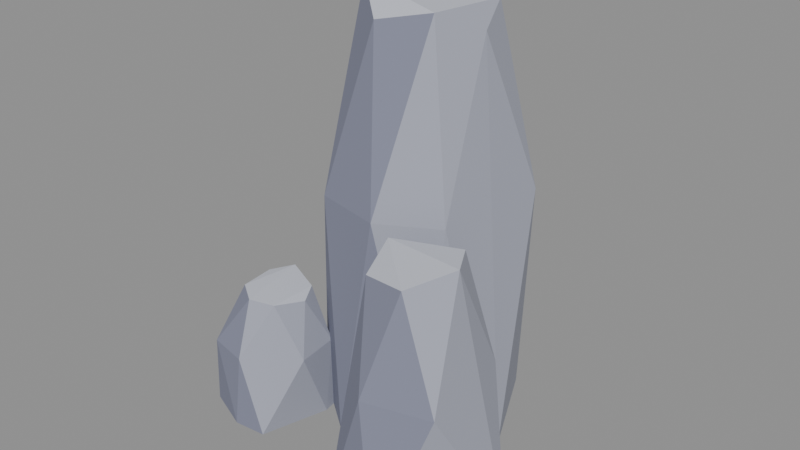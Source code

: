 # Source: stone_tallB.blend  (saved by Blender 5.2.45; exported with 4.5.12 LTS)
import bpy
from mathutils import Matrix  # noqa: F401  (used for matrix-valued properties, if any)

bpy.ops.wm.read_factory_settings(use_empty=True)
scene = bpy.context.scene
scene.name = 'Scene'

# ---- collections
col_col_lowpoly = bpy.data.collections.new('COL_LowPoly'); scene.collection.children.link(col_col_lowpoly)

# ---- images (referenced by path relative to the original .blend; pixels are not part of the script)
import os
ASSET_DIR = os.environ.get("B2B_ASSET_DIR", "")  # directory of the original .blend (textures are referenced by path, not embedded)
HERE = os.path.dirname(os.path.abspath(__file__))  # packed textures are extracted next to this script under _unpacked/

def load_image(name, relpath, width, height, colorspace="sRGB"):
    """Load a texture the original file referenced (path relative to the .blend, or extracted next to this script)."""
    p = next((c for c in (os.path.join(HERE, relpath), os.path.join(ASSET_DIR, relpath)) if relpath and os.path.exists(c)), "")
    if p:
        img = bpy.data.images.load(p, check_existing=True)
        img.name = name
    else:  # same state as the original file: an image datablock whose file is absent (Cycles renders it pink)
        img = bpy.data.images.new(name, width, height)
        img.source = "FILE"
        img.filepath = "//" + (relpath or name)
    img.colorspace_settings.name = colorspace
    return img
img_stone_tallb_basecolor = load_image('stone_tallB_BaseColor', '_unpacked/stone_tallB_BaseColor.8cf2768a.png', 112, 16, 'sRGB')
img_stone_tallb_maskmap = load_image('stone_tallB_MaskMap', '_unpacked/stone_tallB_MaskMap.37e9bd9d.png', 112, 16, 'Non-Color')

# ---- materials (node trees are filled in below, after node groups)
mat_m_stone_tallb = bpy.data.materials.new('M_stone_tallB')

# ---- material node trees
mat_m_stone_tallb.use_nodes = True; mat_m_stone_tallb.node_tree.nodes.clear()
_N = mat_m_stone_tallb.node_tree.nodes; _L = mat_m_stone_tallb.node_tree.links
n0 = _N.new('ShaderNodeBsdfPrincipled'); n0.name = 'Principled BSDF'; n0.location = (-200, 100)
n0.inputs[10].default_value = 0.005
n1 = _N.new('ShaderNodeOutputMaterial'); n1.name = 'Material Output'; n1.location = (200, 100)
n2 = _N.new('ShaderNodeTexImage'); n2.name = 'Image Texture'; n2.location = (0, 0)
n2.image = img_stone_tallb_basecolor
n2.interpolation = 'Closest'
n3 = _N.new('ShaderNodeTexImage'); n3.name = 'Image Texture.001'; n3.location = (0, 0)
n3.image = img_stone_tallb_maskmap
n3.interpolation = 'Closest'
n4 = _N.new('ShaderNodeSeparateColor'); n4.name = 'Separate Color'; n4.location = (0, 0)
n5 = _N.new('ShaderNodeMath'); n5.name = 'Math'; n5.location = (0, 0)
n5.operation = 'SUBTRACT'
n5.inputs[0].default_value = 1.0
_L.new(n0.outputs[0], n1.inputs[0])
_L.new(n2.outputs[0], n0.inputs[0])
_L.new(n3.outputs[0], n4.inputs[0])
_L.new(n4.outputs[0], n0.inputs[1])
_L.new(n3.outputs[1], n5.inputs[1])
_L.new(n5.outputs[0], n0.inputs[2])
n1.is_active_output = True

# ---- meshes
me_stone_tallb = bpy.data.meshes.new('stone_tallB')
me_stone_tallb.from_pydata([(0.2181, 0.01141, 0.0), (0.1216, 0.2143, 0.0), (-0.07034, 0.281, 0.0), (-0.1706, 0.1627, 0.0), (-0.172, -0.06037, 0.0), (-0.05244, -0.1523, 0.0), (0.135, -0.1158, 0.0), (0.1683, 0.172, 0.484), (0.06635, 0.2393, 0.484), (-0.1068, 0.2274, 0.484), (-0.2028, 0.09358, 0.484), (-0.1196, -0.1078, 0.484), (0.02407, -0.1406, 0.484), (0.1429, -0.07554, 0.484), (0.08489, 0.1499, 0.844), (-0.03535, 0.1714, 0.8337), (-0.115, 0.08576, 0.8255), (-0.1185, 0.01327, 0.8762), (-0.03335, -0.06012, 0.8288), (0.07634, -0.03099, 0.8541), (0.1198, 0.0607, 0.8105), (0.3474, -0.1508, 0.0), (0.2387, -0.06486, 0.0), (0.02254, -0.138, 0.0), (0.07775, -0.3307, 0.0), (0.2159, -0.3658, 0.0), (0.2743, -0.0944, 0.275), (0.1042, -0.07709, 0.275), (0.03016, -0.1837, 0.275), (0.1677, -0.3396, 0.275), (0.3016, -0.304, 0.275), (0.2234, -0.1246, 0.4933), (0.09023, -0.1698, 0.49), (0.1121, -0.2535, 0.4604), (0.2126, -0.2813, 0.4788), (0.263, -0.1932, 0.4981), (-0.117, -0.1253, 0.0), (-0.1302, -0.04916, 0.0), (-0.25, -0.026, 0.0), (-0.313, -0.07698, 0.0), (-0.3211, -0.2349, 0.0), (-0.2283, -0.2731, 0.0), (-0.1591, -0.2668, 0.0), (-0.1257, -0.09409, 0.154), (-0.2121, -0.03487, 0.154), (-0.285, -0.05561, 0.154), (-0.3258, -0.1556, 0.154), (-0.3028, -0.245, 0.154), (-0.2163, -0.2646, 0.154), (-0.1152, -0.1864, 0.154), (-0.1739, -0.09696, 0.2628), (-0.2408, -0.07559, 0.2781), (-0.276, -0.1146, 0.2705), (-0.2732, -0.1858, 0.2678), (-0.2278, -0.217, 0.265), (-0.1754, -0.2012, 0.2632), (-0.1551, -0.1361, 0.252)], [], [(6, 12, 5), (12, 11, 5), (11, 4, 5), (4, 3, 2), (4, 2, 1), (4, 1, 0), (4, 0, 6), (4, 6, 5), (0, 13, 6), (13, 12, 6), (13, 19, 12), (19, 18, 12), (18, 11, 12), (18, 17, 11), (17, 10, 11), (10, 4, 11), (10, 3, 4), (1, 7, 0), (7, 20, 0), (20, 13, 0), (20, 19, 13), (20, 14, 19), (14, 17, 19), (17, 18, 19), (14, 15, 17), (15, 16, 17), (16, 10, 17), (16, 9, 10), (9, 3, 10), (9, 2, 3), (2, 8, 1), (8, 7, 1), (8, 14, 7), (14, 20, 7), (8, 15, 14), (8, 9, 15), (9, 16, 15), (8, 2, 9), (25, 24, 23), (25, 23, 22), (25, 22, 21), (22, 26, 21), (26, 35, 21), (35, 30, 21), (30, 25, 21), (30, 29, 25), (29, 24, 25), (23, 27, 22), (27, 26, 22), (31, 35, 26), (27, 31, 26), (31, 32, 35), (32, 34, 35), (34, 30, 35), (34, 29, 30), (29, 33, 24), (33, 28, 24), (28, 23, 24), (34, 33, 29), (28, 27, 23), (28, 32, 27), (32, 31, 27), (33, 34, 32), (28, 33, 32), (42, 48, 41), (48, 47, 41), (47, 40, 41), (40, 39, 38), (40, 38, 37), (40, 37, 36), (40, 36, 42), (40, 42, 41), (36, 49, 42), (49, 55, 42), (55, 48, 42), (55, 54, 48), (54, 47, 48), (54, 53, 47), (53, 46, 47), (46, 40, 47), (46, 39, 40), (37, 43, 36), (43, 49, 36), (43, 56, 49), (56, 55, 49), (56, 50, 55), (50, 51, 55), (51, 54, 55), (51, 53, 54), (51, 52, 53), (52, 46, 53), (52, 45, 46), (45, 39, 46), (45, 38, 39), (38, 44, 37), (44, 43, 37), (44, 50, 43), (50, 56, 43), (44, 51, 50), (44, 45, 51), (45, 52, 51), (44, 38, 45)])
_uv = me_stone_tallb.uv_layers.new(name='UVMap')
_uv.uv.foreach_set('vector', [0.7857, 0.5, 0.7857, 0.5, 0.7857, 0.5, 0.7857, 0.5, 0.7857, 0.5, 0.7857, 0.5, 0.7857, 0.5, 0.7857, 0.5, 0.7857, 0.5, 0.6429, 0.5, 0.6429, 0.5, 0.6429, 0.5, 0.6429, 0.5, 0.6429, 0.5, 0.6429, 0.5, 0.6429, 0.5, 0.6429, 0.5, 0.6429, 0.5, 0.6429, 0.5, 0.6429, 0.5, 0.6429, 0.5, 0.6429, 0.5, 0.6429, 0.5, 0.6429, 0.5, 0.6429, 0.5, 0.6429, 0.5, 0.6429, 0.5, 0.6429, 0.5, 0.6429, 0.5, 0.6429, 0.5, 0.6429, 0.5, 0.6429, 0.5, 0.6429, 0.5, 0.7857, 0.5, 0.7857, 0.5, 0.7857, 0.5, 0.7857, 0.5, 0.7857, 0.5, 0.7857, 0.5, 0.7857, 0.5, 0.7857, 0.5, 0.7857, 0.5, 0.7857, 0.5, 0.7857, 0.5, 0.7857, 0.5, 0.7857, 0.5, 0.7857, 0.5, 0.7857, 0.5, 0.7857, 0.5, 0.7857, 0.5, 0.7857, 0.5, 0.6429, 0.5, 0.6429, 0.5, 0.6429, 0.5, 0.6429, 0.5, 0.6429, 0.5, 0.6429, 0.5, 0.6429, 0.5, 0.6429, 0.5, 0.6429, 0.5, 0.6429, 0.5, 0.6429, 0.5, 0.6429, 0.5, 0.6429, 0.5, 0.6429, 0.5, 0.6429, 0.5, 0.9286, 0.5, 0.9286, 0.5, 0.9286, 0.5, 0.9286, 0.5, 0.9286, 0.5, 0.9286, 0.5, 0.9286, 0.5, 0.9286, 0.5, 0.9286, 0.5, 0.6429, 0.5, 0.6429, 0.5, 0.6429, 0.5, 0.7857, 0.5, 0.7857, 0.5, 0.7857, 0.5, 0.6429, 0.5, 0.6429, 0.5, 0.6429, 0.5, 0.6429, 0.5, 0.6429, 0.5, 0.6429, 0.5, 0.6429, 0.5, 0.6429, 0.5, 0.6429, 0.5, 0.6429, 0.5, 0.6429, 0.5, 0.6429, 0.5, 0.6429, 0.5, 0.6429, 0.5, 0.6429, 0.5, 0.6429, 0.5, 0.6429, 0.5, 0.6429, 0.5, 0.6429, 0.5, 0.6429, 0.5, 0.6429, 0.5, 0.6429, 0.5, 0.6429, 0.5, 0.6429, 0.5, 0.6429, 0.5, 0.6429, 0.5, 0.6429, 0.5, 0.6429, 0.5, 0.6429, 0.5, 0.6429, 0.5, 0.6429, 0.5, 0.6429, 0.5, 0.6429, 0.5, 0.6429, 0.5, 0.6429, 0.5, 0.6429, 0.5, 0.6429, 0.5, 0.6429, 0.5, 0.6429, 0.5, 0.6429, 0.5, 0.6429, 0.5, 0.6429, 0.5, 0.6429, 0.5, 0.6429, 0.5, 0.6429, 0.5, 0.6429, 0.5, 0.6429, 0.5, 0.6429, 0.5, 0.6429, 0.5, 0.6429, 0.5, 0.6429, 0.5, 0.6429, 0.5, 0.6429, 0.5, 0.6429, 0.5, 0.7857, 0.5, 0.7857, 0.5, 0.7857, 0.5, 0.7857, 0.5, 0.7857, 0.5, 0.7857, 0.5, 0.6429, 0.5, 0.6429, 0.5, 0.6429, 0.5, 0.6429, 0.5, 0.6429, 0.5, 0.6429, 0.5, 0.6429, 0.5, 0.6429, 0.5, 0.6429, 0.5, 0.6429, 0.5, 0.6429, 0.5, 0.6429, 0.5, 0.9286, 0.5, 0.9286, 0.5, 0.9286, 0.5, 0.9286, 0.5, 0.9286, 0.5, 0.9286, 0.5, 0.6429, 0.5, 0.6429, 0.5, 0.6429, 0.5, 0.7857, 0.5, 0.7857, 0.5, 0.7857, 0.5, 0.7857, 0.5, 0.7857, 0.5, 0.7857, 0.5, 0.7857, 0.5, 0.7857, 0.5, 0.7857, 0.5, 0.7857, 0.5, 0.7857, 0.5, 0.7857, 0.5, 0.7857, 0.5, 0.7857, 0.5, 0.7857, 0.5, 0.6429, 0.5, 0.6429, 0.5, 0.6429, 0.5, 0.6429, 0.5, 0.6429, 0.5, 0.6429, 0.5, 0.6429, 0.5, 0.6429, 0.5, 0.6429, 0.5, 0.9286, 0.5, 0.9286, 0.5, 0.9286, 0.5, 0.7857, 0.5, 0.7857, 0.5, 0.7857, 0.5, 0.7857, 0.5, 0.7857, 0.5, 0.7857, 0.5, 0.7857, 0.5, 0.7857, 0.5, 0.7857, 0.5, 0.7857, 0.5, 0.7857, 0.5, 0.7857, 0.5, 0.6429, 0.5, 0.6429, 0.5, 0.6429, 0.5, 0.6429, 0.5, 0.6429, 0.5, 0.6429, 0.5, 0.6429, 0.5, 0.6429, 0.5, 0.6429, 0.5, 0.6429, 0.5, 0.6429, 0.5, 0.6429, 0.5, 0.6429, 0.5, 0.6429, 0.5, 0.6429, 0.5, 0.6429, 0.5, 0.6429, 0.5, 0.6429, 0.5, 0.6429, 0.5, 0.6429, 0.5, 0.6429, 0.5, 0.6429, 0.5, 0.6429, 0.5, 0.6429, 0.5, 0.6429, 0.5, 0.6429, 0.5, 0.6429, 0.5, 0.7857, 0.5, 0.7857, 0.5, 0.7857, 0.5, 0.7857, 0.5, 0.7857, 0.5, 0.7857, 0.5, 0.7857, 0.5, 0.7857, 0.5, 0.7857, 0.5, 0.7857, 0.5, 0.7857, 0.5, 0.7857, 0.5, 0.7857, 0.5, 0.7857, 0.5, 0.7857, 0.5, 0.6429, 0.5, 0.6429, 0.5, 0.6429, 0.5, 0.6429, 0.5, 0.6429, 0.5, 0.6429, 0.5, 0.6429, 0.5, 0.6429, 0.5, 0.6429, 0.5, 0.6429, 0.5, 0.6429, 0.5, 0.6429, 0.5, 0.9286, 0.5, 0.9286, 0.5, 0.9286, 0.5, 0.9286, 0.5, 0.9286, 0.5, 0.9286, 0.5, 0.9286, 0.5, 0.9286, 0.5, 0.9286, 0.5, 0.9286, 0.5, 0.9286, 0.5, 0.9286, 0.5, 0.9286, 0.5, 0.9286, 0.5, 0.9286, 0.5, 0.7857, 0.5, 0.7857, 0.5, 0.7857, 0.5, 0.6429, 0.5, 0.6429, 0.5, 0.6429, 0.5, 0.6429, 0.5, 0.6429, 0.5, 0.6429, 0.5, 0.6429, 0.5, 0.6429, 0.5, 0.6429, 0.5, 0.6429, 0.5, 0.6429, 0.5, 0.6429, 0.5, 0.6429, 0.5, 0.6429, 0.5, 0.6429, 0.5, 0.6429, 0.5, 0.6429, 0.5, 0.6429, 0.5, 0.6429, 0.5, 0.6429, 0.5, 0.6429, 0.5, 0.6429, 0.5, 0.6429, 0.5, 0.6429, 0.5, 0.6429, 0.5, 0.6429, 0.5, 0.6429, 0.5, 0.6429, 0.5, 0.6429, 0.5, 0.6429, 0.5, 0.6429, 0.5, 0.6429, 0.5, 0.6429, 0.5])
me_stone_tallb.materials.append(mat_m_stone_tallb)
me_stone_tallb.update()

# ---- objects
ob_stone_tallb = bpy.data.objects.new('stone_tallB', me_stone_tallb)

# ---- transforms, parenting, visibility, modifiers, constraints
ob_stone_tallb.location = (0.0, 0.0, 0.0)

# ---- collection membership
col_col_lowpoly.objects.link(ob_stone_tallb)

# ---- scene / render settings (as saved in the file)
scene.frame_start = 1; scene.frame_end = 250; scene.frame_set(1)
scene.render.engine = 'BLENDER_EEVEE_NEXT'
scene.render.bake_bias = 0.0
scene.render.bake_samples = 0
scene.render.compositor_device = 'GPU'
scene.eevee.use_volume_custom_range = False
scene.eevee.fast_gi_thickness_near = 0.1
scene.eevee.fast_gi_thickness_far = 0.0
scene.eevee.ray_tracing_options.screen_trace_thickness = 0.1
bpy.context.view_layer.update()

# ---- added for rendering (the .blend has no active camera and no usable light): camera, sun + grey world if the file has none
cam_auto = bpy.data.cameras.new('AutoCamera')
cam_auto.lens = 50.0
cam_auto.sensor_width = 36.0
cam_auto.clip_end = 1000.0
ob_auto_camera = bpy.data.objects.new('AutoCamera', cam_auto)
scene.collection.objects.link(ob_auto_camera)
ob_auto_camera.location = (1.19539, -1.46389, 1.38576)
ob_auto_camera.rotation_euler = (1.09748, -7.21219e-08, 0.694738)
scene.camera = ob_auto_camera
light_auto_sun = bpy.data.lights.new('AutoSun', 'SUN')
light_auto_sun.energy = 3.0
light_auto_sun.angle = 0.0523599
ob_auto_sun = bpy.data.objects.new('AutoSun', light_auto_sun)
scene.collection.objects.link(ob_auto_sun)
ob_auto_sun.rotation_euler = (0.872665, 0.174533, 0.523599)
if scene.world is None:
    world_auto = bpy.data.worlds.new('AutoWorld')
    world_auto.color = (0.3, 0.3, 0.3)
    scene.world = world_auto
bpy.context.view_layer.update()
